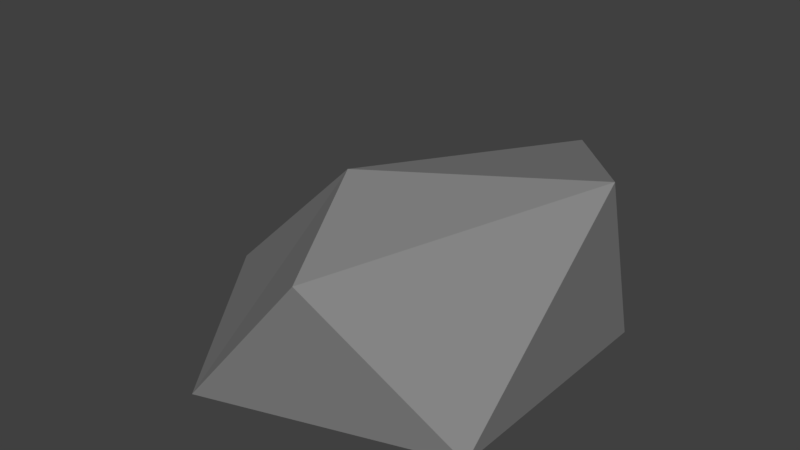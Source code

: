 # Source: Rock.blend  (saved by Blender 2.78.0; exported with 4.5.12 LTS)
import bpy
from mathutils import Matrix  # noqa: F401  (used for matrix-valued properties, if any)

bpy.ops.wm.read_factory_settings(use_empty=True)
scene = bpy.context.scene
scene.name = 'Scene'

# ---- collections
col_collection_1 = bpy.data.collections.new('Collection 1'); scene.collection.children.link(col_collection_1)

# ---- materials (node trees are filled in below, after node groups)
mat_rockmat = bpy.data.materials.new('RockMat')
mat_rockmat.alpha_threshold = 0.0
mat_rockmat.use_transparent_shadow = False
mat_rockmat.diffuse_color = (0.2598, 0.2598, 0.2598, 1.0)
mat_rockmat.roughness = 0.5

# ---- material node trees

# ---- world
world_world = bpy.data.worlds.new('World'); scene.world = world_world
world_world.color = (0.05088, 0.05088, 0.05088)
world_world.use_sun_shadow = False
world_world.sun_shadow_jitter_overblur = 0.0
world_world.cycles.sampling_method = 'MANUAL'

# ---- meshes
me_icosphere = bpy.data.meshes.new('Icosphere')
me_icosphere.from_pydata([(-0.1292, 0.0, -0.442), (0.7236, -0.5257, -0.4472), (-0.2764, -0.8506, -0.4472), (-0.8944, 0.0, -0.4472), (-0.2764, 0.8506, -0.4472), (0.7236, 0.5257, -0.4472), (0.2764, -0.8506, 0.2115), (-0.7236, 0.5257, -0.3867), (0.2764, 0.8506, 0.1538), (0.8944, 0.0, 0.4472), (0.0, -0.2876, 0.3351)], [], [(0, 1, 2), (1, 0, 5), (0, 2, 3), (0, 3, 4), (0, 4, 5), (1, 5, 9), (2, 1, 6), (4, 3, 7), (5, 4, 8), (1, 9, 6), (4, 7, 8), (5, 8, 9), (6, 9, 10), (8, 7, 10), (9, 8, 10), (2, 6, 10, 3), (7, 3, 10)])
_uv = me_icosphere.uv_layers.new(name='UVMap')
_uv.uv.foreach_set('vector', [0.6739, 0.5441, 0.5057, 0.4329, 0.6731, 0.1917, 0.5057, 0.4329, 0.6739, 0.5441, 0.5162, 0.7848, 0.6739, 0.5441, 0.6731, 0.1917, 0.8418, 0.4311, 0.6739, 0.5441, 0.8418, 0.4311, 0.8321, 0.7831, 0.6739, 0.5441, 0.8321, 0.7831, 0.5162, 0.7848, 0.5057, 0.4329, 0.5162, 0.7848, 0.3418, 0.5689, 0.6731, 0.1917, 0.5057, 0.4329, 0.3321, 0.2169, 0.8321, 0.7831, 0.8418, 0.4311, 1.006, 0.5671, 0.5162, 0.7848, 0.8321, 0.7831, 1.173, 0.8083, 0.5057, 0.4329, 0.3418, 0.5689, 0.3321, 0.2169, 0.8321, 0.7831, 1.006, 0.5671, 1.173, 0.8083, 0.5162, 0.7848, 0.1731, 0.8083, 0.3418, 0.5689, 0.3321, 0.2169, 0.3418, 0.5689, 0.1739, 0.4559, 0.1731, 0.8083, 0.005674, 0.5671, 0.1739, 0.4559, 0.3418, 0.5689, 0.1731, 0.8083, 0.1739, 0.4559, 0.6731, 0.1917, 0.3321, 0.2169, 0.1739, 0.4559, 0.8418, 0.4311, 0.005674, 0.5671, 0.8418, 0.4311, 0.1739, 0.4559])
me_icosphere.materials.append(mat_rockmat)
me_icosphere.use_remesh_preserve_volume = False
me_icosphere.use_remesh_preserve_attributes = False
me_icosphere.use_mirror_vertex_groups = False
me_icosphere.update()

# ---- objects
ob_icosphere = bpy.data.objects.new('Icosphere', me_icosphere)

# ---- transforms, parenting, visibility, modifiers, constraints
ob_icosphere.location = (0.0, 0.0, 0.0)
ob_icosphere.lineart.crease_threshold = 0.0

# ---- collection membership
col_collection_1.objects.link(ob_icosphere)

# ---- scene / render settings (as saved in the file)
scene.frame_start = 1; scene.frame_end = 250; scene.frame_set(1)
scene.render.engine = 'BLENDER_EEVEE_NEXT'
scene.render.resolution_percentage = 50
scene.render.dither_intensity = 0.0
scene.cycles.use_denoising = False
scene.cycles.samples = 128
scene.cycles.sampling_pattern = 'TABULATED_SOBOL'
scene.cycles.light_sampling_threshold = 0.0
scene.cycles.use_adaptive_sampling = False
scene.cycles.use_light_tree = False
scene.cycles.blur_glossy = 0.0
scene.cycles.sample_clamp_indirect = 0.0
scene.view_settings.view_transform = 'Standard'
bpy.context.view_layer.update()

# ---- added for rendering (the .blend has no active camera and no usable light): camera, sun
cam_auto = bpy.data.cameras.new('AutoCamera')
cam_auto.lens = 50.0
cam_auto.sensor_width = 36.0
cam_auto.clip_end = 1000.0
ob_auto_camera = bpy.data.objects.new('AutoCamera', cam_auto)
scene.collection.objects.link(ob_auto_camera)
ob_auto_camera.location = (2.42937, -2.91524, 1.9435)
ob_auto_camera.rotation_euler = (1.09748, -7.21219e-08, 0.694738)
scene.camera = ob_auto_camera
light_auto_sun = bpy.data.lights.new('AutoSun', 'SUN')
light_auto_sun.energy = 3.0
light_auto_sun.angle = 0.0523599
ob_auto_sun = bpy.data.objects.new('AutoSun', light_auto_sun)
scene.collection.objects.link(ob_auto_sun)
ob_auto_sun.rotation_euler = (0.872665, 0.174533, 0.523599)
bpy.context.view_layer.update()
